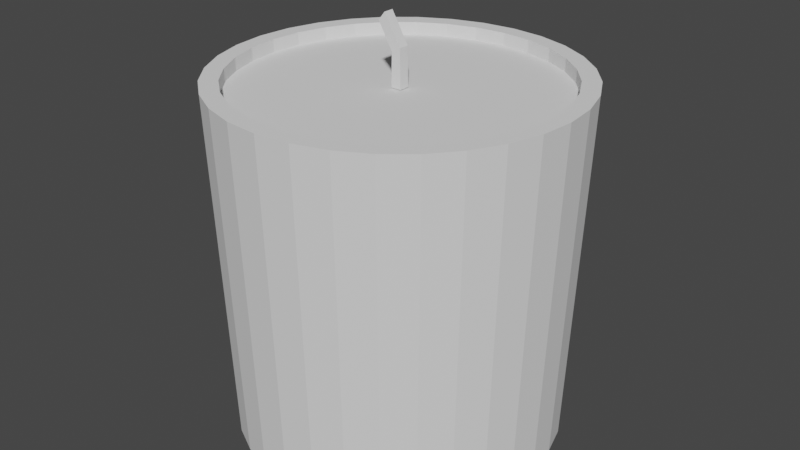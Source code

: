# Source: Candle.blend  (saved by Blender 2.80.75; exported with 4.5.12 LTS)
import bpy
from mathutils import Matrix  # noqa: F401  (used for matrix-valued properties, if any)

bpy.ops.wm.read_factory_settings(use_empty=True)
scene = bpy.context.scene
scene.name = 'Scene'

# ---- collections
col_collection = bpy.data.collections.new('Collection'); scene.collection.children.link(col_collection)

# ---- world
world_world = bpy.data.worlds.new('World'); scene.world = world_world
world_world.use_nodes = True; world_world.node_tree.nodes.clear()
_N = world_world.node_tree.nodes; _L = world_world.node_tree.links
n0 = _N.new('ShaderNodeOutputWorld'); n0.name = 'World Output'; n0.location = (300, 300)
n1 = _N.new('ShaderNodeBackground'); n1.name = 'Background'; n1.location = (10, 300)
n1.inputs[0].default_value = (0.05088, 0.05088, 0.05088, 1.0)
_L.new(n1.outputs[0], n0.inputs[0])
n0.is_active_output = True
world_world.color = (0.05088, 0.05088, 0.05088)
world_world.use_sun_shadow = False
world_world.sun_shadow_jitter_overblur = 0.0

# ---- meshes
me_cylinder = bpy.data.meshes.new('Cylinder')
me_cylinder.from_pydata([(-2.867e-08, 0.9249, -1.0), (-3.859e-08, 0.8989, 1.0), (0.1804, 0.9071, -1.0), (0.1754, 0.8817, 1.0), (0.3539, 0.8545, -1.0), (0.344, 0.8305, 1.0), (0.5138, 0.769, -1.0), (0.4994, 0.7474, 1.0), (0.654, 0.654, -1.0), (0.6356, 0.6356, 1.0), (0.769, 0.5138, -1.0), (0.7474, 0.4994, 1.0), (0.8545, 0.3539, -1.0), (0.8305, 0.344, 1.0), (0.9071, 0.1804, -1.0), (0.8817, 0.1754, 1.0), (0.9249, 6.397e-08, -1.0), (0.8989, 5.999e-08, 1.0), (0.9071, -0.1804, -1.0), (0.8817, -0.1754, 1.0), (0.8545, -0.3539, -1.0), (0.8305, -0.344, 1.0), (0.769, -0.5138, -1.0), (0.7474, -0.4994, 1.0), (0.654, -0.654, -1.0), (0.6356, -0.6356, 1.0), (0.5138, -0.769, -1.0), (0.4994, -0.7474, 1.0), (0.3539, -0.8545, -1.0), (0.344, -0.8305, 1.0), (0.1804, -0.9071, -1.0), (0.1754, -0.8817, 1.0), (-3.028e-07, -0.9249, -1.0), (-2.948e-07, -0.8989, 1.0), (-0.1804, -0.9071, -1.0), (-0.1754, -0.8817, 1.0), (-0.3539, -0.8545, -1.0), (-0.344, -0.8305, 1.0), (-0.5138, -0.769, -1.0), (-0.4994, -0.7474, 1.0), (-0.654, -0.654, -1.0), (-0.6356, -0.6356, 1.0), (-0.769, -0.5138, -1.0), (-0.7474, -0.4994, 1.0), (-0.8545, -0.3539, -1.0), (-0.8305, -0.344, 1.0), (-0.9071, -0.1804, -1.0), (-0.8817, -0.1754, 1.0), (-0.9249, 8.97e-07, -1.0), (-0.8989, 8.733e-07, 1.0), (-0.9071, 0.1804, -1.0), (-0.8817, 0.1754, 1.0), (-0.8545, 0.3539, -1.0), (-0.8305, 0.344, 1.0), (-0.769, 0.5138, -1.0), (-0.7474, 0.4994, 1.0), (-0.654, 0.654, -1.0), (-0.6356, 0.6356, 1.0), (-0.5138, 0.769, -1.0), (-0.4994, 0.7474, 1.0), (-0.3539, 0.8545, -1.0), (-0.344, 0.8305, 1.0), (-0.1804, 0.9071, -1.0), (-0.1754, 0.8817, 1.0), (0.1951, 0.9808, 1.0), (0.0, 1.0, 1.0), (0.3827, 0.9239, 1.0), (0.5556, 0.8315, 1.0), (0.7071, 0.7071, 1.0), (0.8315, 0.5556, 1.0), (0.9239, 0.3827, 1.0), (0.9808, 0.1951, 1.0), (1.0, 7.55e-08, 1.0), (0.9808, -0.1951, 1.0), (0.9239, -0.3827, 1.0), (0.8315, -0.5556, 1.0), (0.7071, -0.7071, 1.0), (0.5556, -0.8315, 1.0), (0.3827, -0.9239, 1.0), (0.1951, -0.9808, 1.0), (-3.258e-07, -1.0, 1.0), (-0.1951, -0.9808, 1.0), (-0.3827, -0.9239, 1.0), (-0.5556, -0.8315, 1.0), (-0.7071, -0.7071, 1.0), (-0.8315, -0.5556, 1.0), (-0.9239, -0.3827, 1.0), (-0.9808, -0.1951, 1.0), (-1.0, 9.656e-07, 1.0), (-0.9808, 0.1951, 1.0), (-0.9239, 0.3827, 1.0), (-0.8315, 0.5556, 1.0), (-0.7071, 0.7071, 1.0), (-0.5556, 0.8315, 1.0), (-0.3827, 0.9239, 1.0), (-0.1951, 0.9808, 1.0), (0.1754, 0.8817, 1.0), (-3.859e-08, 0.8989, 1.0), (0.344, 0.8305, 1.0), (0.4994, 0.7474, 1.0), (0.6356, 0.6356, 1.0), (0.7474, 0.4994, 1.0), (0.8305, 0.344, 1.0), (0.8817, 0.1754, 1.0), (0.8989, 5.999e-08, 1.0), (0.8817, -0.1754, 1.0), (0.8305, -0.344, 1.0), (0.7474, -0.4994, 1.0), (0.6356, -0.6356, 1.0), (0.4994, -0.7474, 1.0), (0.344, -0.8305, 1.0), (0.1754, -0.8817, 1.0), (-2.948e-07, -0.8989, 1.0), (-0.1754, -0.8817, 1.0), (-0.344, -0.8305, 1.0), (-0.4994, -0.7474, 1.0), (-0.6356, -0.6356, 1.0), (-0.7474, -0.4994, 1.0), (-0.8305, -0.344, 1.0), (-0.8817, -0.1754, 1.0), (-0.8989, 8.733e-07, 1.0), (-0.8817, 0.1754, 1.0), (-0.8305, 0.344, 1.0), (-0.7474, 0.4994, 1.0), (-0.6356, 0.6356, 1.0), (-0.4994, 0.7474, 1.0), (-0.344, 0.8305, 1.0), (-0.1754, 0.8817, 1.0), (0.1754, 0.8817, 0.9262), (-3.859e-08, 0.8989, 0.9262), (0.344, 0.8305, 0.9262), (0.4994, 0.7474, 0.9262), (0.6356, 0.6356, 0.9262), (0.7474, 0.4994, 0.9262), (0.8305, 0.344, 0.9262), (0.8817, 0.1754, 0.9262), (0.8989, 5.999e-08, 0.9262), (0.8817, -0.1754, 0.9262), (0.8305, -0.344, 0.9262), (0.7474, -0.4994, 0.9262), (0.6356, -0.6356, 0.9262), (0.4994, -0.7474, 0.9262), (0.344, -0.8305, 0.9262), (0.1754, -0.8817, 0.9262), (-2.948e-07, -0.8989, 0.9262), (-0.1754, -0.8817, 0.9262), (-0.344, -0.8305, 0.9262), (-0.4994, -0.7474, 0.9262), (-0.6356, -0.6356, 0.9262), (-0.7474, -0.4994, 0.9262), (-0.8305, -0.344, 0.9262), (-0.8817, -0.1754, 0.9262), (-0.8989, 8.733e-07, 0.9262), (-0.8817, 0.1754, 0.9262), (-0.8305, 0.344, 0.9262), (-0.7474, 0.4994, 0.9262), (-0.6356, 0.6356, 0.9262), (-0.4994, 0.7474, 0.9262), (-0.344, 0.8305, 0.9262), (-0.1754, 0.8817, 0.9262), (-3.859e-08, 0.8989, 1.0), (-2.948e-07, -0.005341, 0.9262), (-0.03503, -0.02567, 0.9305), (-0.03103, -0.02567, 1.117), (-0.03503, 0.03414, 0.9305), (-0.03103, 0.03414, 1.117), (0.02478, -0.02567, 0.9305), (0.02077, -0.02567, 1.147), (0.02478, 0.03414, 0.9305), (0.02077, 0.03414, 1.147), (-0.1149, -0.02567, 1.266), (-0.1149, 0.03414, 1.266), (-0.07704, -0.02567, 1.313), (-0.07704, 0.03414, 1.313), (0.7071, -0.7071, 1.0), (0.654, -0.654, -1.0)], [(97, 160), (144, 161)], [(43, 41, 116, 117), (0, 2, 4, 6, 8, 10, 12, 14, 16, 18, 20, 22, 24, 26, 28, 30, 32, 34, 36, 38, 40, 42, 44, 46, 48, 50, 52, 54, 56, 58, 60, 62), (1, 3, 64, 65), (3, 5, 66, 64), (5, 7, 67, 66), (7, 9, 68, 67), (9, 11, 69, 68), (11, 13, 70, 69), (13, 15, 71, 70), (15, 17, 72, 71), (17, 19, 73, 72), (19, 21, 74, 73), (21, 23, 75, 74), (23, 25, 76, 75), (25, 27, 77, 76), (27, 29, 78, 77), (29, 31, 79, 78), (31, 33, 80, 79), (33, 35, 81, 80), (35, 37, 82, 81), (37, 39, 83, 82), (39, 41, 84, 83), (41, 43, 85, 84), (43, 45, 86, 85), (45, 47, 87, 86), (47, 49, 88, 87), (49, 51, 89, 88), (51, 53, 90, 89), (53, 55, 91, 90), (55, 57, 92, 91), (57, 59, 93, 92), (59, 61, 94, 93), (61, 63, 95, 94), (63, 1, 65, 95), (120, 119, 151, 152), (17, 15, 103, 104), (45, 43, 117, 118), (19, 17, 104, 105), (47, 45, 118, 119), (21, 19, 105, 106), (49, 47, 119, 120), (23, 21, 106, 107), (51, 49, 120, 121), (25, 23, 107, 108), (53, 51, 121, 122), (27, 25, 108, 109), (55, 53, 122, 123), (29, 27, 109, 110), (3, 1, 97, 96), (57, 55, 123, 124), (31, 29, 110, 111), (5, 3, 96, 98), (59, 57, 124, 125), (33, 31, 111, 112), (7, 5, 98, 99), (61, 59, 125, 126), (35, 33, 112, 113), (9, 7, 99, 100), (63, 61, 126, 127), (37, 35, 113, 114), (11, 9, 100, 101), (1, 63, 127, 97), (39, 37, 114, 115), (13, 11, 101, 102), (41, 39, 115, 116), (15, 13, 102, 103), (128, 129, 159, 158, 157, 156, 155, 154, 153, 152, 151, 150, 149, 148, 147, 146, 145, 144, 143, 142, 141, 140, 139, 138, 137, 136, 135, 134, 133, 132, 131, 130), (107, 106, 138, 139), (121, 120, 152, 153), (108, 107, 139, 140), (122, 121, 153, 154), (109, 108, 140, 141), (123, 122, 154, 155), (110, 109, 141, 142), (96, 97, 129, 128), (124, 123, 155, 156), (111, 110, 142, 143), (98, 96, 128, 130), (125, 124, 156, 157), (112, 111, 143, 144), (99, 98, 130, 131), (126, 125, 157, 158), (113, 112, 144, 145), (100, 99, 131, 132), (127, 126, 158, 159), (114, 113, 145, 146), (101, 100, 132, 133), (97, 127, 159, 129), (115, 114, 146, 147), (102, 101, 133, 134), (116, 115, 147, 148), (103, 102, 134, 135), (117, 116, 148, 149), (104, 103, 135, 136), (118, 117, 149, 150), (105, 104, 136, 137), (119, 118, 150, 151), (106, 105, 137, 138), (162, 163, 165, 164), (164, 165, 169, 168), (168, 169, 167, 166), (166, 167, 163, 162), (164, 168, 166, 162), (167, 169, 173, 172), (173, 171, 170, 172), (165, 163, 170, 171), (163, 167, 172, 170), (169, 165, 171, 173), (92, 56, 54, 91), (89, 50, 48, 88), (89, 90, 52, 50), (91, 54, 52, 90), (88, 48, 46, 87), (85, 42, 40, 84), (85, 86, 44, 42), (86, 87, 46, 44), (81, 34, 32, 80), (81, 82, 36, 34), (82, 83, 38, 36), (84, 40, 38, 83), (80, 32, 30, 79), (79, 30, 28, 78), (78, 28, 26, 77), (76, 77, 26, 24, 175, 174), (76, 174, 175, 24, 22, 75), (75, 22, 20, 74), (74, 20, 18, 73), (73, 18, 16, 72), (72, 16, 14, 71), (71, 14, 12, 70), (70, 12, 10, 69), (69, 10, 8, 68), (68, 8, 6, 67), (67, 6, 4, 66), (66, 4, 2, 64), (64, 2, 0, 65), (65, 0, 62, 95), (95, 62, 60, 94), (94, 60, 58, 93), (93, 58, 56, 92)])
_uv = me_cylinder.uv_layers.new(name='UVMap')
_uv.uv.foreach_set('vector', [0.07062, 0.1301, 0.09745, 0.09745, 0.09745, 0.09745, 0.07062, 0.1301, 0.75, 0.472, 0.7933, 0.4677, 0.8349, 0.4551, 0.8733, 0.4346, 0.907, 0.407, 0.9346, 0.3733, 0.9551, 0.3349, 0.9677, 0.2933, 0.972, 0.25, 0.9677, 0.2067, 0.9551, 0.1651, 0.9346, 0.1267, 0.907, 0.09304, 0.8733, 0.06543, 0.8349, 0.04492, 0.7933, 0.03229, 0.75, 0.02802, 0.7067, 0.03229, 0.6651, 0.04492, 0.6267, 0.06543, 0.593, 0.09304, 0.5654, 0.1267, 0.5449, 0.1651, 0.5323, 0.2067, 0.528, 0.25, 0.5323, 0.2933, 0.5449, 0.3349, 0.5654, 0.3733, 0.593, 0.407, 0.6267, 0.4346, 0.6651, 0.4551, 0.7067, 0.4677, 0.25, 0.4657, 0.2921, 0.4616, 0.2968, 0.4854, 0.25, 0.49, 0.2921, 0.4616, 0.3326, 0.4493, 0.3418, 0.4717, 0.2968, 0.4854, 0.3326, 0.4493, 0.3699, 0.4294, 0.3833, 0.4496, 0.3418, 0.4717, 0.3699, 0.4294, 0.4026, 0.4026, 0.4197, 0.4197, 0.3833, 0.4496, 0.4026, 0.4026, 0.4294, 0.3699, 0.4496, 0.3833, 0.4197, 0.4197, 0.4294, 0.3699, 0.4493, 0.3326, 0.4717, 0.3418, 0.4496, 0.3833, 0.4493, 0.3326, 0.4616, 0.2921, 0.4854, 0.2968, 0.4717, 0.3418, 0.4616, 0.2921, 0.4657, 0.25, 0.49, 0.25, 0.4854, 0.2968, 0.4657, 0.25, 0.4616, 0.2079, 0.4854, 0.2032, 0.49, 0.25, 0.4616, 0.2079, 0.4493, 0.1674, 0.4717, 0.1582, 0.4854, 0.2032, 0.4493, 0.1674, 0.4294, 0.1301, 0.4496, 0.1167, 0.4717, 0.1582, 0.4294, 0.1301, 0.4026, 0.09745, 0.4197, 0.08029, 0.4496, 0.1167, 0.4026, 0.09745, 0.3699, 0.07062, 0.3833, 0.05045, 0.4197, 0.08029, 0.3699, 0.07062, 0.3326, 0.05068, 0.3418, 0.02827, 0.3833, 0.05045, 0.3326, 0.05068, 0.2921, 0.0384, 0.2968, 0.01461, 0.3418, 0.02827, 0.2921, 0.0384, 0.25, 0.03426, 0.25, 0.01, 0.2968, 0.01461, 0.25, 0.03426, 0.2079, 0.0384, 0.2032, 0.01461, 0.25, 0.01, 0.2079, 0.0384, 0.1674, 0.05068, 0.1582, 0.02827, 0.2032, 0.01461, 0.1674, 0.05068, 0.1301, 0.07062, 0.1167, 0.05045, 0.1582, 0.02827, 0.1301, 0.07062, 0.09745, 0.09745, 0.08029, 0.08029, 0.1167, 0.05045, 0.09745, 0.09745, 0.07062, 0.1301, 0.05045, 0.1167, 0.08029, 0.08029, 0.07062, 0.1301, 0.05068, 0.1674, 0.02827, 0.1582, 0.05045, 0.1167, 0.05068, 0.1674, 0.0384, 0.2079, 0.01461, 0.2032, 0.02827, 0.1582, 0.0384, 0.2079, 0.03426, 0.25, 0.01, 0.25, 0.01461, 0.2032, 0.03426, 0.25, 0.0384, 0.2921, 0.01461, 0.2968, 0.01, 0.25, 0.0384, 0.2921, 0.05068, 0.3326, 0.02827, 0.3418, 0.01461, 0.2968, 0.05068, 0.3326, 0.07062, 0.3699, 0.05045, 0.3833, 0.02827, 0.3418, 0.07062, 0.3699, 0.09745, 0.4026, 0.08029, 0.4197, 0.05045, 0.3833, 0.09745, 0.4026, 0.1301, 0.4294, 0.1167, 0.4496, 0.08029, 0.4197, 0.1301, 0.4294, 0.1674, 0.4493, 0.1582, 0.4717, 0.1167, 0.4496, 0.1674, 0.4493, 0.2079, 0.4616, 0.2032, 0.4854, 0.1582, 0.4717, 0.2079, 0.4616, 0.25, 0.4657, 0.25, 0.49, 0.2032, 0.4854, 0.03426, 0.25, 0.0384, 0.2079, 0.0384, 0.2079, 0.03426, 0.25, 0.4657, 0.25, 0.4616, 0.2921, 0.4616, 0.2921, 0.4657, 0.25, 0.05068, 0.1674, 0.07062, 0.1301, 0.07062, 0.1301, 0.05068, 0.1674, 0.4616, 0.2079, 0.4657, 0.25, 0.4657, 0.25, 0.4616, 0.2079, 0.0384, 0.2079, 0.05068, 0.1674, 0.05068, 0.1674, 0.0384, 0.2079, 0.4493, 0.1674, 0.4616, 0.2079, 0.4616, 0.2079, 0.4493, 0.1674, 0.03426, 0.25, 0.0384, 0.2079, 0.0384, 0.2079, 0.03426, 0.25, 0.4294, 0.1301, 0.4493, 0.1674, 0.4493, 0.1674, 0.4294, 0.1301, 0.0384, 0.2921, 0.03426, 0.25, 0.03426, 0.25, 0.0384, 0.2921, 0.4026, 0.09745, 0.4294, 0.1301, 0.4294, 0.1301, 0.4026, 0.09745, 0.05068, 0.3326, 0.0384, 0.2921, 0.0384, 0.2921, 0.05068, 0.3326, 0.3699, 0.07062, 0.4026, 0.09745, 0.4026, 0.09745, 0.3699, 0.07062, 0.07062, 0.3699, 0.05068, 0.3326, 0.05068, 0.3326, 0.07062, 0.3699, 0.3326, 0.05068, 0.3699, 0.07062, 0.3699, 0.07062, 0.3326, 0.05068, 0.2921, 0.4616, 0.25, 0.4657, 0.25, 0.4657, 0.2921, 0.4616, 0.09745, 0.4026, 0.07062, 0.3699, 0.07062, 0.3699, 0.09745, 0.4026, 0.2921, 0.0384, 0.3326, 0.05068, 0.3326, 0.05068, 0.2921, 0.0384, 0.3326, 0.4493, 0.2921, 0.4616, 0.2921, 0.4616, 0.3326, 0.4493, 0.1301, 0.4294, 0.09745, 0.4026, 0.09745, 0.4026, 0.1301, 0.4294, 0.25, 0.03426, 0.2921, 0.0384, 0.2921, 0.0384, 0.25, 0.03426, 0.3699, 0.4294, 0.3326, 0.4493, 0.3326, 0.4493, 0.3699, 0.4294, 0.1674, 0.4493, 0.1301, 0.4294, 0.1301, 0.4294, 0.1674, 0.4493, 0.2079, 0.0384, 0.25, 0.03426, 0.25, 0.03426, 0.2079, 0.0384, 0.4026, 0.4026, 0.3699, 0.4294, 0.3699, 0.4294, 0.4026, 0.4026, 0.2079, 0.4616, 0.1674, 0.4493, 0.1674, 0.4493, 0.2079, 0.4616, 0.1674, 0.05068, 0.2079, 0.0384, 0.2079, 0.0384, 0.1674, 0.05068, 0.4294, 0.3699, 0.4026, 0.4026, 0.4026, 0.4026, 0.4294, 0.3699, 0.25, 0.4657, 0.2079, 0.4616, 0.2079, 0.4616, 0.25, 0.4657, 0.1301, 0.07062, 0.1674, 0.05068, 0.1674, 0.05068, 0.1301, 0.07062, 0.4493, 0.3326, 0.4294, 0.3699, 0.4294, 0.3699, 0.4493, 0.3326, 0.09745, 0.09745, 0.1301, 0.07062, 0.1301, 0.07062, 0.09745, 0.09745, 0.4616, 0.2921, 0.4493, 0.3326, 0.4493, 0.3326, 0.4616, 0.2921, 0.2921, 0.4616, 0.25, 0.4657, 0.2079, 0.4616, 0.1674, 0.4493, 0.1301, 0.4294, 0.09745, 0.4026, 0.07062, 0.3699, 0.05068, 0.3326, 0.0384, 0.2921, 0.03426, 0.25, 0.0384, 0.2079, 0.05068, 0.1674, 0.07062, 0.1301, 0.09745, 0.09745, 0.1301, 0.07062, 0.1674, 0.05068, 0.2079, 0.0384, 0.25, 0.03426, 0.2921, 0.0384, 0.3326, 0.05068, 0.3699, 0.07062, 0.4026, 0.09745, 0.4294, 0.1301, 0.4493, 0.1674, 0.4616, 0.2079, 0.4657, 0.25, 0.4616, 0.2921, 0.4493, 0.3326, 0.4294, 0.3699, 0.4026, 0.4026, 0.3699, 0.4294, 0.3326, 0.4493, 0.4294, 0.1301, 0.4493, 0.1674, 0.4493, 0.1674, 0.4294, 0.1301, 0.0384, 0.2921, 0.03426, 0.25, 0.03426, 0.25, 0.0384, 0.2921, 0.4026, 0.09745, 0.4294, 0.1301, 0.4294, 0.1301, 0.4026, 0.09745, 0.05068, 0.3326, 0.0384, 0.2921, 0.0384, 0.2921, 0.05068, 0.3326, 0.3699, 0.07062, 0.4026, 0.09745, 0.4026, 0.09745, 0.3699, 0.07062, 0.07062, 0.3699, 0.05068, 0.3326, 0.05068, 0.3326, 0.07062, 0.3699, 0.3326, 0.05068, 0.3699, 0.07062, 0.3699, 0.07062, 0.3326, 0.05068, 0.2921, 0.4616, 0.25, 0.4657, 0.25, 0.4657, 0.2921, 0.4616, 0.09745, 0.4026, 0.07062, 0.3699, 0.07062, 0.3699, 0.09745, 0.4026, 0.2921, 0.0384, 0.3326, 0.05068, 0.3326, 0.05068, 0.2921, 0.0384, 0.3326, 0.4493, 0.2921, 0.4616, 0.2921, 0.4616, 0.3326, 0.4493, 0.1301, 0.4294, 0.09745, 0.4026, 0.09745, 0.4026, 0.1301, 0.4294, 0.25, 0.03426, 0.2921, 0.0384, 0.2921, 0.0384, 0.25, 0.03426, 0.3699, 0.4294, 0.3326, 0.4493, 0.3326, 0.4493, 0.3699, 0.4294, 0.1674, 0.4493, 0.1301, 0.4294, 0.1301, 0.4294, 0.1674, 0.4493, 0.2079, 0.0384, 0.25, 0.03426, 0.25, 0.03426, 0.2079, 0.0384, 0.4026, 0.4026, 0.3699, 0.4294, 0.3699, 0.4294, 0.4026, 0.4026, 0.2079, 0.4616, 0.1674, 0.4493, 0.1674, 0.4493, 0.2079, 0.4616, 0.1674, 0.05068, 0.2079, 0.0384, 0.2079, 0.0384, 0.1674, 0.05068, 0.4294, 0.3699, 0.4026, 0.4026, 0.4026, 0.4026, 0.4294, 0.3699, 0.25, 0.4657, 0.2079, 0.4616, 0.2079, 0.4616, 0.25, 0.4657, 0.1301, 0.07062, 0.1674, 0.05068, 0.1674, 0.05068, 0.1301, 0.07062, 0.4493, 0.3326, 0.4294, 0.3699, 0.4294, 0.3699, 0.4493, 0.3326, 0.09745, 0.09745, 0.1301, 0.07062, 0.1301, 0.07062, 0.09745, 0.09745, 0.4616, 0.2921, 0.4493, 0.3326, 0.4493, 0.3326, 0.4616, 0.2921, 0.07062, 0.1301, 0.09745, 0.09745, 0.09745, 0.09745, 0.07062, 0.1301, 0.4657, 0.25, 0.4616, 0.2921, 0.4616, 0.2921, 0.4657, 0.25, 0.05068, 0.1674, 0.07062, 0.1301, 0.07062, 0.1301, 0.05068, 0.1674, 0.4616, 0.2079, 0.4657, 0.25, 0.4657, 0.25, 0.4616, 0.2079, 0.0384, 0.2079, 0.05068, 0.1674, 0.05068, 0.1674, 0.0384, 0.2079, 0.4493, 0.1674, 0.4616, 0.2079, 0.4616, 0.2079, 0.4493, 0.1674, 0.375, 0.0, 0.625, 0.0, 0.625, 0.25, 0.375, 0.25, 0.375, 0.25, 0.625, 0.25, 0.625, 0.5, 0.375, 0.5, 0.375, 0.5, 0.625, 0.5, 0.625, 0.75, 0.375, 0.75, 0.375, 0.75, 0.625, 0.75, 0.625, 1.0, 0.375, 1.0, 0.125, 0.5, 0.375, 0.5, 0.375, 0.75, 0.125, 0.75, 0.625, 0.75, 0.625, 0.5, 0.625, 0.5, 0.625, 0.75, 0.625, 0.5, 0.875, 0.5, 0.875, 0.75, 0.625, 0.75, 0.625, 0.25, 0.625, 0.0, 0.625, 0.0, 0.625, 0.25, 0.625, 1.0, 0.625, 0.75, 0.625, 0.75, 0.625, 1.0, 0.625, 0.5, 0.625, 0.25, 0.625, 0.25, 0.625, 0.5, 0.08029, 0.4197, 0.593, 0.407, 0.5654, 0.3733, 0.05045, 0.3833, 0.01461, 0.2968, 0.5323, 0.2933, 0.528, 0.25, 0.01, 0.25, 0.01461, 0.2968, 0.02827, 0.3418, 0.5449, 0.3349, 0.5323, 0.2933, 0.05045, 0.3833, 0.5654, 0.3733, 0.5449, 0.3349, 0.02827, 0.3418, 0.01, 0.25, 0.528, 0.25, 0.5323, 0.2067, 0.01461, 0.2032, 0.05045, 0.1167, 0.5654, 0.1267, 0.593, 0.09304, 0.08029, 0.08029, 0.05045, 0.1167, 0.02827, 0.1582, 0.5449, 0.1651, 0.5654, 0.1267, 0.02827, 0.1582, 0.01461, 0.2032, 0.5323, 0.2067, 0.5449, 0.1651, 0.2032, 0.01461, 0.7067, 0.03229, 0.75, 0.02802, 0.25, 0.01, 0.2032, 0.01461, 0.1582, 0.02827, 0.6651, 0.04492, 0.7067, 0.03229, 0.1582, 0.02827, 0.1167, 0.05045, 0.6267, 0.06543, 0.6651, 0.04492, 0.08029, 0.08029, 0.593, 0.09304, 0.6267, 0.06543, 0.1167, 0.05045, 0.25, 0.01, 0.75, 0.02802, 0.7933, 0.03229, 0.2968, 0.01461, 0.2968, 0.01461, 0.7933, 0.03229, 0.8349, 0.04492, 0.3418, 0.02827, 0.3418, 0.02827, 0.8349, 0.04492, 0.8733, 0.06543, 0.3833, 0.05045, 0.4197, 0.08029, 0.3833, 0.05045, 0.8733, 0.06543, 0.907, 0.09304, 0.0, 0.0, 0.0, 0.0, 0.4197, 0.08029, 0.0, 0.0, 0.0, 0.0, 0.907, 0.09304, 0.9346, 0.1267, 0.4496, 0.1167, 0.4496, 0.1167, 0.9346, 0.1267, 0.9551, 0.1651, 0.4717, 0.1582, 0.4717, 0.1582, 0.9551, 0.1651, 0.9677, 0.2067, 0.4854, 0.2032, 0.4854, 0.2032, 0.9677, 0.2067, 0.972, 0.25, 0.49, 0.25, 0.49, 0.25, 0.972, 0.25, 0.9677, 0.2933, 0.4854, 0.2968, 0.4854, 0.2968, 0.9677, 0.2933, 0.9551, 0.3349, 0.4717, 0.3418, 0.4717, 0.3418, 0.9551, 0.3349, 0.9346, 0.3733, 0.4496, 0.3833, 0.4496, 0.3833, 0.9346, 0.3733, 0.907, 0.407, 0.4197, 0.4197, 0.4197, 0.4197, 0.907, 0.407, 0.8733, 0.4346, 0.3833, 0.4496, 0.3833, 0.4496, 0.8733, 0.4346, 0.8349, 0.4551, 0.3418, 0.4717, 0.3418, 0.4717, 0.8349, 0.4551, 0.7933, 0.4677, 0.2968, 0.4854, 0.2968, 0.4854, 0.7933, 0.4677, 0.75, 0.472, 0.25, 0.49, 0.25, 0.49, 0.75, 0.472, 0.7067, 0.4677, 0.2032, 0.4854, 0.2032, 0.4854, 0.7067, 0.4677, 0.6651, 0.4551, 0.1582, 0.4717, 0.1582, 0.4717, 0.6651, 0.4551, 0.6267, 0.4346, 0.1167, 0.4496, 0.1167, 0.4496, 0.6267, 0.4346, 0.593, 0.407, 0.08029, 0.4197])
me_cylinder.use_remesh_preserve_volume = False
me_cylinder.use_remesh_preserve_attributes = False
me_cylinder.use_mirror_vertex_groups = False
me_cylinder.update()

# ---- objects
ob_background_size = bpy.data.objects.new('Background_size', None)
ob_cylinder = bpy.data.objects.new('Cylinder', me_cylinder)

# ---- transforms, parenting, visibility, modifiers, constraints
ob_background_size.location = (0.0, 3.085e-09, 2.507)
ob_background_size.rotation_euler = (1.571, -0.0, -0.0)
ob_background_size.empty_display_type = 'IMAGE'
ob_background_size.empty_display_size = 5.0
ob_background_size.color = (1.0, 1.0, 1.0, 0.1)
ob_background_size.lineart.crease_threshold = 0.0
ob_cylinder.location = (0.0, 0.0, 0.7667)
ob_cylinder.scale = (0.7513, 0.7513, 0.7513)
ob_cylinder.lineart.crease_threshold = 0.0

# ---- collection membership
col_collection.objects.link(ob_background_size)
col_collection.objects.link(ob_cylinder)

# ---- scene / render settings (as saved in the file)
scene.frame_start = 1; scene.frame_end = 250; scene.frame_set(1)
scene.render.engine = 'BLENDER_EEVEE_NEXT'
scene.cycles.use_denoising = False
scene.cycles.samples = 128
scene.cycles.sampling_pattern = 'TABULATED_SOBOL'
scene.cycles.use_adaptive_sampling = False
scene.cycles.use_light_tree = False
scene.view_settings.view_transform = 'Filmic'
bpy.context.view_layer.update()

# ---- added for rendering (the .blend has no active camera and no usable light): camera, sun
cam_auto = bpy.data.cameras.new('AutoCamera')
cam_auto.lens = 50.0
cam_auto.sensor_width = 36.0
cam_auto.clip_end = 1000.0
ob_auto_camera = bpy.data.objects.new('AutoCamera', cam_auto)
scene.collection.objects.link(ob_auto_camera)
ob_auto_camera.location = (2.53949, -3.04739, 2.91571)
ob_auto_camera.rotation_euler = (1.09748, -7.21219e-08, 0.694738)
scene.camera = ob_auto_camera
light_auto_sun = bpy.data.lights.new('AutoSun', 'SUN')
light_auto_sun.energy = 3.0
light_auto_sun.angle = 0.0523599
ob_auto_sun = bpy.data.objects.new('AutoSun', light_auto_sun)
scene.collection.objects.link(ob_auto_sun)
ob_auto_sun.rotation_euler = (0.872665, 0.174533, 0.523599)
bpy.context.view_layer.update()
